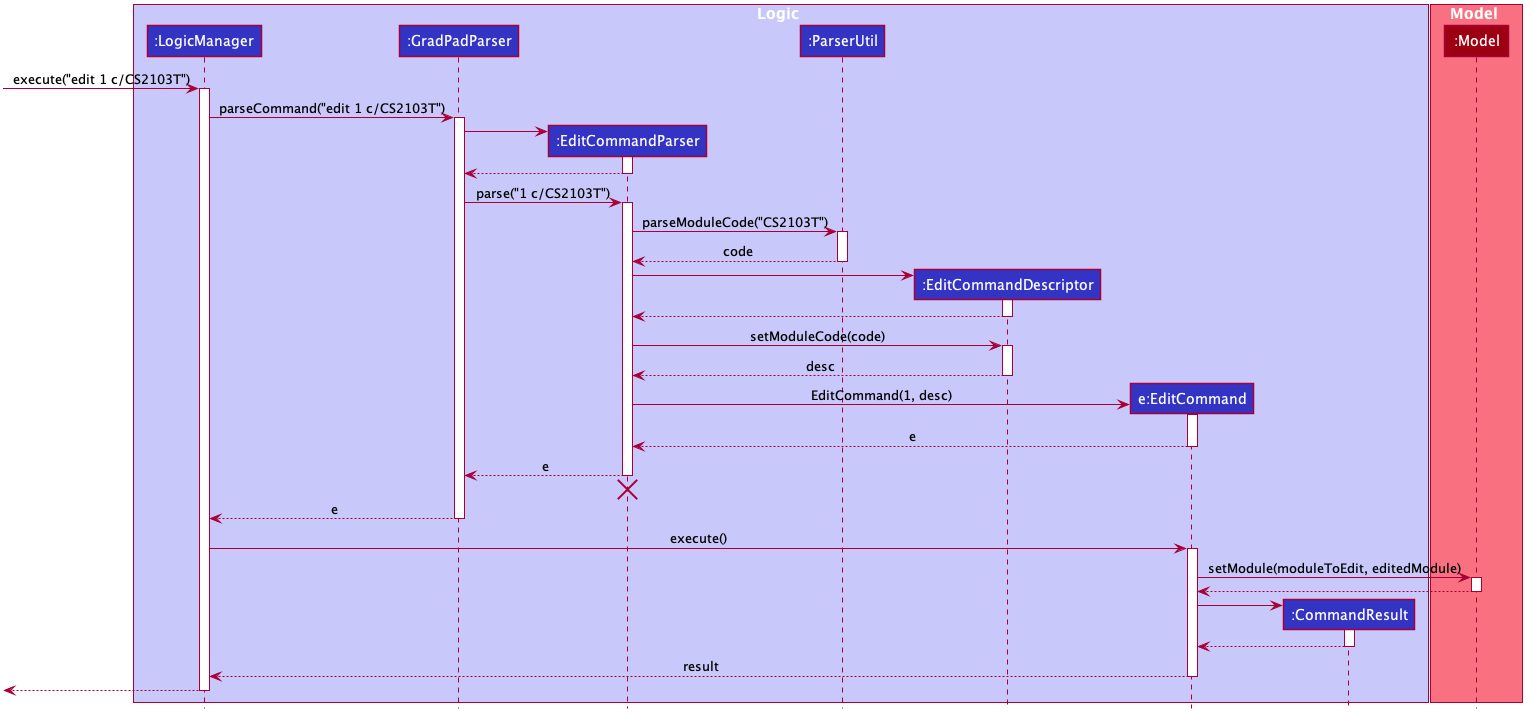

The diagram above was rendered by PlantUML. Its source (embedded in the PNG):
@startuml








skinparam BackgroundColor #FFFFFFF

skinparam Shadowing false

skinparam Class {
    FontColor #FFFFFF
    BorderThickness 1
    BorderColor #FFFFFF
    StereotypeFontColor #FFFFFF
    FontName Arial
}

skinparam Actor {
    BorderColor #000000
    Color #000000
    FontName Arial
}

skinparam Sequence {
    MessageAlign center
    BoxFontSize 15
    BoxPadding 0
    BoxFontColor #FFFFFF
    FontName Arial
}

skinparam Participant {
    FontColor #FFFFFFF
    Padding 20
}

skinparam MinClassWidth 50
skinparam ParticipantPadding 10
skinparam Shadowing false
skinparam DefaultTextAlignment center
skinparam packageStyle Rectangle

hide footbox
hide members
hide circle

box Logic #C8C8FA
participant ":LogicManager" as LogicManager #3333C4
participant ":GradPadParser" as GradPadParser #3333C4
participant ":EditCommandParser" as EditCommandParser #3333C4
participant ":ParserUtil" as ParserUtil #3333C4
participant ":EditCommandDescriptor" as EditCommandDescriptor #3333C4
participant "e:EditCommand" as EditCommand #3333C4
participant ":CommandResult" as CommandResult #3333C4
end box

box Model #F97181
participant ":Model" as Model #9D0012
end box

[-> LogicManager : execute("edit 1 c/CS2103T")
activate LogicManager

LogicManager -> GradPadParser : parseCommand("edit 1 c/CS2103T")
activate GradPadParser

create EditCommandParser
GradPadParser -> EditCommandParser
activate EditCommandParser

EditCommandParser --> GradPadParser
deactivate EditCommandParser

GradPadParser -> EditCommandParser : parse("1 c/CS2103T")
activate EditCommandParser

EditCommandParser -> ParserUtil : parseModuleCode("CS2103T")
activate ParserUtil

ParserUtil --> EditCommandParser : code
deactivate ParserUtil

create EditCommandDescriptor
EditCommandParser -> EditCommandDescriptor
activate EditCommandDescriptor

EditCommandDescriptor --> EditCommandParser
deactivate EditCommandDescriptor

EditCommandParser -> EditCommandDescriptor : setModuleCode(code)
activate EditCommandDescriptor

EditCommandDescriptor --> EditCommandParser : desc
deactivate EditCommandDescriptor

create EditCommand
EditCommandParser -> EditCommand : EditCommand(1, desc)
activate EditCommand

EditCommand --> EditCommandParser : e
deactivate EditCommand

EditCommandParser --> GradPadParser : e
deactivate EditCommandParser
EditCommandParser -[hidden]-> GradPadParser
destroy EditCommandParser

GradPadParser --> LogicManager : e
deactivate GradPadParser

LogicManager -> EditCommand : execute()
activate EditCommand

EditCommand -> Model : setModule(moduleToEdit, editedModule)
activate Model

Model --> EditCommand
deactivate Model

create CommandResult
EditCommand -> CommandResult
activate CommandResult

CommandResult --> EditCommand
deactivate CommandResult

EditCommand --> LogicManager : result
deactivate EditCommand

[<--LogicManager
deactivate LogicManager
@enduml